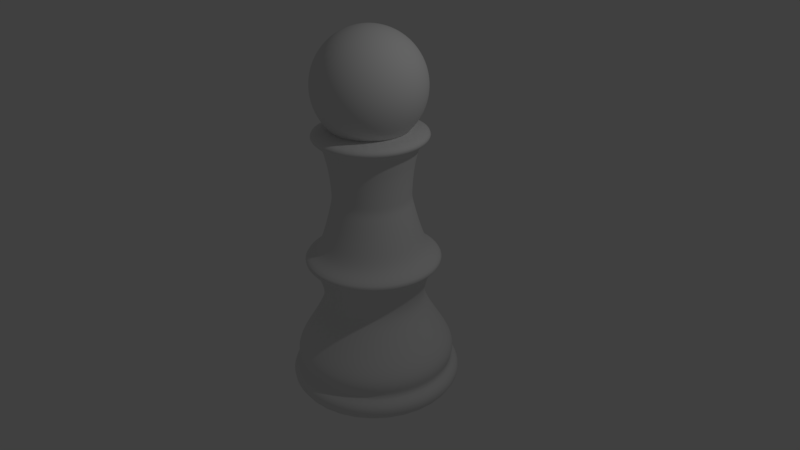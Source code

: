 # Source: pawn.blend  (saved by Blender 2.77.0; exported with 4.5.12 LTS)
import bpy
from mathutils import Matrix  # noqa: F401  (used for matrix-valued properties, if any)

bpy.ops.wm.read_factory_settings(use_empty=True)
scene = bpy.context.scene
scene.name = 'Scene'

# ---- collections
col_collection_1 = bpy.data.collections.new('Collection 1'); scene.collection.children.link(col_collection_1)

# ---- world
world_world = bpy.data.worlds.new('World'); scene.world = world_world
world_world.color = (0.05088, 0.05088, 0.05088)
world_world.use_sun_shadow = False
world_world.sun_shadow_jitter_overblur = 0.0
world_world.cycles.sampling_method = 'MANUAL'

# ---- cameras
cam_camera = bpy.data.cameras.new('Camera')
cam_camera.clip_end = 100.0
cam_camera.lens = 35.0
cam_camera.sensor_width = 32.0
cam_camera.sensor_height = 18.0
cam_camera.ortho_scale = 7.314
cam_camera.dof.focus_distance = 0.0
cam_camera.dof.aperture_fstop = 128.0

# ---- lights
light_lamp = bpy.data.lights.new('Lamp', 'POINT')
light_lamp.transmission_factor = 0.0
light_lamp.cutoff_distance = 30.0
light_lamp.energy = 100.0
light_lamp.shadow_buffer_clip_start = 1.001
light_lamp.shadow_soft_size = 0.1
light_lamp.shadow_maximum_resolution = 0.006
light_lamp.use_absolute_resolution = True

# ---- meshes
me_sphere_001 = bpy.data.meshes.new('Sphere.001')
me_sphere_001.from_pydata([(-0.1951, 0.0, 0.9808), (-0.3827, 0.0, 0.9239), (-0.5556, 0.0, 0.8315), (-0.7071, 0.0, 0.7071), (-0.8315, 0.0, 0.5556), (-0.9239, 0.0, 0.3827), (-0.9808, 0.0, 0.1951), (-1.0, 0.0, 7.55e-08), (-0.9808, 0.0, -0.1951), (-0.9239, 0.0, -0.3827), (-0.8315, 0.0, -0.5556), (-0.7071, 0.0, -0.7071), (-0.5556, 0.0, -0.8315), (-0.3827, 0.0, -0.9239), (-0.1951, 0.0, -0.9808), (3.258e-07, 0.0, -1.0), (-0.1913, 0.03806, 0.9808), (-0.3753, 0.07466, 0.9239), (-0.5449, 0.1084, 0.8315), (-0.6935, 0.1379, 0.7071), (-0.8155, 0.1622, 0.5556), (-0.9061, 0.1802, 0.3827), (-0.9619, 0.1913, 0.1951), (-0.9808, 0.1951, 7.55e-08), (-0.9619, 0.1913, -0.1951), (-0.9061, 0.1802, -0.3827), (-0.8155, 0.1622, -0.5556), (-0.6935, 0.1379, -0.7071), (-0.5449, 0.1084, -0.8315), (-0.3753, 0.07466, -0.9239), (-0.1913, 0.03806, -0.9808), (-0.1802, 0.07466, 0.9808), (-0.3536, 0.1464, 0.9239), (-0.5133, 0.2126, 0.8315), (-0.6533, 0.2706, 0.7071), (-0.7682, 0.3182, 0.5556), (-0.8536, 0.3536, 0.3827), (-0.9061, 0.3753, 0.1951), (-0.9239, 0.3827, 7.55e-08), (-0.9061, 0.3753, -0.1951), (-0.8536, 0.3536, -0.3827), (-0.7682, 0.3182, -0.5556), (-0.6533, 0.2706, -0.7071), (-0.5133, 0.2126, -0.8315), (-0.3536, 0.1464, -0.9239), (-0.1802, 0.07466, -0.9808), (-0.1622, 0.1084, 0.9808), (-0.3182, 0.2126, 0.9239), (-0.4619, 0.3087, 0.8315), (-0.5879, 0.3928, 0.7071), (-0.6913, 0.4619, 0.5556), (-0.7682, 0.5133, 0.3827), (-0.8155, 0.5449, 0.1951), (-0.8315, 0.5556, 7.55e-08), (-0.8155, 0.5449, -0.1951), (-0.7682, 0.5133, -0.3827), (-0.6913, 0.4619, -0.5556), (-0.5879, 0.3928, -0.7071), (-0.4619, 0.3087, -0.8315), (-0.3182, 0.2126, -0.9239), (-0.1622, 0.1084, -0.9808), (-0.1379, 0.1379, 0.9808), (-0.2706, 0.2706, 0.9239), (-0.3928, 0.3928, 0.8315), (-0.5, 0.5, 0.7071), (-0.5879, 0.5879, 0.5556), (-0.6533, 0.6533, 0.3827), (-0.6935, 0.6935, 0.1951), (-0.7071, 0.7071, 7.55e-08), (-0.6935, 0.6935, -0.1951), (-0.6533, 0.6533, -0.3827), (-0.5879, 0.5879, -0.5556), (-0.5, 0.5, -0.7071), (-0.3928, 0.3928, -0.8315), (-0.2706, 0.2706, -0.9239), (-0.1379, 0.1379, -0.9808), (-0.1084, 0.1622, 0.9808), (-0.2126, 0.3182, 0.9239), (-0.3087, 0.4619, 0.8315), (-0.3928, 0.5879, 0.7071), (-0.4619, 0.6913, 0.5556), (-0.5133, 0.7682, 0.3827), (-0.5449, 0.8155, 0.1951), (-0.5556, 0.8315, 7.55e-08), (-0.5449, 0.8155, -0.1951), (-0.5133, 0.7682, -0.3827), (-0.4619, 0.6913, -0.5556), (-0.3928, 0.5879, -0.7071), (-0.3087, 0.4619, -0.8315), (-0.2126, 0.3182, -0.9239), (-0.1084, 0.1622, -0.9808), (-0.07466, 0.1802, 0.9808), (-0.1464, 0.3536, 0.9239), (-0.2126, 0.5133, 0.8315), (-0.2706, 0.6533, 0.7071), (-0.3182, 0.7682, 0.5556), (-0.3536, 0.8536, 0.3827), (-0.3753, 0.9061, 0.1951), (-0.3827, 0.9239, 7.55e-08), (-0.3753, 0.9061, -0.1951), (-0.3536, 0.8536, -0.3827), (-0.3182, 0.7682, -0.5556), (-0.2706, 0.6533, -0.7071), (-0.2126, 0.5133, -0.8315), (-0.1464, 0.3536, -0.9239), (-0.07466, 0.1802, -0.9808), (-0.03806, 0.1913, 0.9808), (-0.07466, 0.3753, 0.9239), (-0.1084, 0.5449, 0.8315), (-0.1379, 0.6935, 0.7071), (-0.1622, 0.8155, 0.5556), (-0.1802, 0.9061, 0.3827), (-0.1913, 0.9619, 0.1951), (-0.1951, 0.9808, 7.55e-08), (-0.1913, 0.9619, -0.1951), (-0.1802, 0.9061, -0.3827), (-0.1622, 0.8155, -0.5556), (-0.1379, 0.6935, -0.7071), (-0.1084, 0.5449, -0.8315), (-0.07466, 0.3753, -0.9239), (-0.03806, 0.1913, -0.9808), (3.266e-07, 0.1951, 0.9808), (3.192e-07, 0.3827, 0.9239), (3.117e-07, 0.5556, 0.8315), (3.192e-07, 0.7071, 0.7071), (3.341e-07, 0.8315, 0.5556), (2.745e-07, 0.9239, 0.3827), (3.937e-07, 0.9808, 0.1951), (3.788e-07, 1.0, 7.55e-08), (3.937e-07, 0.9808, -0.1951), (2.298e-07, 0.9239, -0.3827), (3.341e-07, 0.8315, -0.5556), (3.192e-07, 0.7071, -0.7071), (3.415e-07, 0.5556, -0.8315), (3.043e-07, 0.3827, -0.9239), (3.08e-07, 0.1951, -0.9808), (0.03806, 0.1913, 0.9808), (0.07466, 0.3753, 0.9239), (0.1084, 0.5449, 0.8315), (0.138, 0.6935, 0.7071), (0.1622, 0.8155, 0.5556), (0.1802, 0.9061, 0.3827), (0.1913, 0.9619, 0.1951), (0.1951, 0.9808, 7.55e-08), (0.1913, 0.9619, -0.1951), (0.1802, 0.9061, -0.3827), (0.1622, 0.8155, -0.5556), (0.138, 0.6935, -0.7071), (0.1084, 0.5449, -0.8315), (0.07466, 0.3753, -0.9239), (0.03806, 0.1913, -0.9808), (0.07466, 0.1802, 0.9808), (0.1464, 0.3536, 0.9239), (0.2126, 0.5133, 0.8315), (0.2706, 0.6533, 0.7071), (0.3182, 0.7682, 0.5556), (0.3536, 0.8536, 0.3827), (0.3753, 0.9061, 0.1951), (0.3827, 0.9239, 7.55e-08), (0.3753, 0.9061, -0.1951), (0.3536, 0.8536, -0.3827), (0.3182, 0.7682, -0.5556), (0.2706, 0.6533, -0.7071), (0.2126, 0.5133, -0.8315), (0.1464, 0.3536, -0.9239), (0.07466, 0.1802, -0.9808), (0.1084, 0.1622, 0.9808), (0.2126, 0.3182, 0.9239), (0.3087, 0.4619, 0.8315), (0.3928, 0.5879, 0.7071), (0.4619, 0.6913, 0.5556), (0.5133, 0.7682, 0.3827), (0.5449, 0.8155, 0.1951), (0.5556, 0.8315, 7.55e-08), (0.5449, 0.8155, -0.1951), (0.5133, 0.7682, -0.3827), (0.4619, 0.6913, -0.5556), (0.3928, 0.5879, -0.7071), (0.3087, 0.4619, -0.8315), (0.2126, 0.3182, -0.9239), (0.1084, 0.1622, -0.9808), (0.138, 0.1379, 0.9808), (0.2706, 0.2706, 0.9239), (0.3928, 0.3928, 0.8315), (0.5, 0.5, 0.7071), (0.5879, 0.5879, 0.5556), (0.6533, 0.6533, 0.3827), (0.6935, 0.6935, 0.1951), (0.7071, 0.7071, 7.55e-08), (0.6935, 0.6935, -0.1951), (0.6533, 0.6533, -0.3827), (0.5879, 0.5879, -0.5556), (0.5, 0.5, -0.7071), (0.3928, 0.3928, -0.8315), (0.2706, 0.2706, -0.9239), (0.138, 0.1379, -0.9808), (0.1622, 0.1084, 0.9808), (0.3182, 0.2126, 0.9239), (0.4619, 0.3087, 0.8315), (0.5879, 0.3928, 0.7071), (0.6913, 0.4619, 0.5556), (0.7682, 0.5133, 0.3827), (0.8155, 0.5449, 0.1951), (0.8315, 0.5556, 7.55e-08), (0.8155, 0.5449, -0.1951), (0.7682, 0.5133, -0.3827), (0.6913, 0.4619, -0.5556), (0.5879, 0.3928, -0.7071), (0.4619, 0.3087, -0.8315), (0.3182, 0.2126, -0.9239), (0.1622, 0.1084, -0.9808), (0.1802, 0.07466, 0.9808), (0.3536, 0.1464, 0.9239), (0.5133, 0.2126, 0.8315), (0.6533, 0.2706, 0.7071), (0.7682, 0.3182, 0.5556), (0.8536, 0.3536, 0.3827), (0.9061, 0.3753, 0.1951), (0.9239, 0.3827, 7.55e-08), (0.9061, 0.3753, -0.1951), (0.8536, 0.3536, -0.3827), (0.7682, 0.3182, -0.5556), (0.6533, 0.2706, -0.7071), (0.5133, 0.2126, -0.8315), (0.3536, 0.1464, -0.9239), (0.1802, 0.07466, -0.9808), (0.1913, 0.03806, 0.9808), (0.3753, 0.07466, 0.9239), (0.5449, 0.1084, 0.8315), (0.6935, 0.1379, 0.7071), (0.8155, 0.1622, 0.5556), (0.9061, 0.1802, 0.3827), (0.9619, 0.1913, 0.1951), (0.9808, 0.1951, 7.55e-08), (0.9619, 0.1913, -0.1951), (0.9061, 0.1802, -0.3827), (0.8155, 0.1622, -0.5556), (0.6935, 0.1379, -0.7071), (0.5449, 0.1084, -0.8315), (0.3753, 0.07466, -0.9239), (0.1913, 0.03806, -0.9808), (0.1951, -7.212e-09, 0.9808), (0.3827, 4.122e-08, 0.9239), (0.5556, 2.632e-08, 0.8315), (0.7071, -2.584e-08, 0.7071), (0.8315, -8.544e-08, 0.5556), (0.9239, 6.357e-08, 0.3827), (0.9808, -8.544e-08, 0.1951), (1.0, -1.003e-07, 7.55e-08), (0.9808, -8.544e-08, -0.1951), (0.9239, 6.357e-08, -0.3827), (0.8315, -8.544e-08, -0.5556), (0.7071, -2.584e-08, -0.7071), (0.5556, -1.094e-08, -0.8315), (0.3827, 3.964e-09, -0.9239), (0.1951, 3.964e-09, -0.9808), (0.1913, -0.03806, 0.9808), (0.3753, -0.07466, 0.9239), (0.5449, -0.1084, 0.8315), (0.6935, -0.1379, 0.7071), (0.8155, -0.1622, 0.5556), (0.9061, -0.1802, 0.3827), (0.9619, -0.1913, 0.1951), (0.9808, -0.1951, 7.55e-08), (0.9619, -0.1913, -0.1951), (0.9061, -0.1802, -0.3827), (0.8155, -0.1622, -0.5556), (0.6935, -0.1379, -0.7071), (0.5449, -0.1084, -0.8315), (0.3753, -0.07466, -0.9239), (0.1913, -0.03806, -0.9808), (0.1802, -0.07466, 0.9808), (0.3536, -0.1464, 0.9239), (0.5133, -0.2126, 0.8315), (0.6533, -0.2706, 0.7071), (0.7682, -0.3182, 0.5556), (0.8536, -0.3536, 0.3827), (0.9061, -0.3753, 0.1951), (0.9239, -0.3827, 7.55e-08), (0.9061, -0.3753, -0.1951), (0.8536, -0.3536, -0.3827), (0.7682, -0.3182, -0.5556), (0.6533, -0.2706, -0.7071), (0.5133, -0.2126, -0.8315), (0.3536, -0.1464, -0.9239), (0.1802, -0.07466, -0.9808), (0.1622, -0.1084, 0.9808), (0.3182, -0.2126, 0.9239), (0.4619, -0.3087, 0.8315), (0.5879, -0.3928, 0.7071), (0.6913, -0.4619, 0.5556), (0.7682, -0.5133, 0.3827), (0.8155, -0.5449, 0.1951), (0.8315, -0.5556, 7.55e-08), (0.8155, -0.5449, -0.1951), (0.7682, -0.5133, -0.3827), (0.6913, -0.4619, -0.5556), (0.5879, -0.3928, -0.7071), (0.4619, -0.3087, -0.8315), (0.3182, -0.2126, -0.9239), (0.1622, -0.1084, -0.9808), (0.138, -0.1379, 0.9808), (0.2706, -0.2706, 0.9239), (0.3928, -0.3928, 0.8315), (0.5, -0.5, 0.7071), (0.5879, -0.5879, 0.5556), (0.6533, -0.6533, 0.3827), (0.6935, -0.6935, 0.1951), (0.7071, -0.7071, 7.55e-08), (0.6935, -0.6935, -0.1951), (0.6533, -0.6533, -0.3827), (0.5879, -0.5879, -0.5556), (0.5, -0.5, -0.7071), (0.3928, -0.3928, -0.8315), (0.2706, -0.2706, -0.9239), (0.1379, -0.1379, -0.9808), (0.1084, -0.1622, 0.9808), (0.2126, -0.3182, 0.9239), (0.3087, -0.4619, 0.8315), (0.3928, -0.5879, 0.7071), (0.4619, -0.6913, 0.5556), (0.5133, -0.7682, 0.3827), (0.5449, -0.8155, 0.1951), (0.5556, -0.8315, 7.55e-08), (0.5449, -0.8155, -0.1951), (0.5133, -0.7682, -0.3827), (0.4619, -0.6913, -0.5556), (0.3928, -0.5879, -0.7071), (0.3087, -0.4619, -0.8315), (0.2126, -0.3182, -0.9239), (0.1084, -0.1622, -0.9808), (0.07466, -0.1802, 0.9808), (0.1464, -0.3536, 0.9239), (0.2126, -0.5133, 0.8315), (0.2706, -0.6533, 0.7071), (0.3182, -0.7682, 0.5556), (0.3536, -0.8536, 0.3827), (0.3753, -0.9061, 0.1951), (0.3827, -0.9239, 7.55e-08), (0.3753, -0.9061, -0.1951), (0.3536, -0.8536, -0.3827), (0.3182, -0.7682, -0.5556), (0.2706, -0.6533, -0.7071), (0.2126, -0.5133, -0.8315), (0.1464, -0.3536, -0.9239), (0.07466, -0.1802, -0.9808), (0.03806, -0.1913, 0.9808), (0.07466, -0.3753, 0.9239), (0.1084, -0.5449, 0.8315), (0.1379, -0.6935, 0.7071), (0.1622, -0.8155, 0.5556), (0.1802, -0.9061, 0.3827), (0.1913, -0.9619, 0.1951), (0.1951, -0.9808, 7.55e-08), (0.1913, -0.9619, -0.1951), (0.1802, -0.9061, -0.3827), (0.1622, -0.8155, -0.5556), (0.1379, -0.6935, -0.7071), (0.1084, -0.5449, -0.8315), (0.07466, -0.3753, -0.9239), (0.03806, -0.1913, -0.9808), (3.117e-07, -0.1951, 0.9808), (2.819e-07, -0.3827, 0.9239), (2.819e-07, -0.5556, 0.8315), (1.851e-07, -0.7071, 0.7071), (1.404e-07, -0.8315, 0.5556), (3.192e-07, -0.9239, 0.3827), (9.567e-08, -0.9808, 0.1951), (1.404e-07, -1.0, 7.55e-08), (9.567e-08, -0.9808, -0.1951), (3.192e-07, -0.9239, -0.3827), (1.404e-07, -0.8315, -0.5556), (1.851e-07, -0.7071, -0.7071), (2.596e-07, -0.5556, -0.8315), (2.521e-07, -0.3827, -0.9239), (3.155e-07, -0.1951, -0.9808), (-0.03806, -0.1913, 0.9808), (-0.07466, -0.3753, 0.9239), (-0.1084, -0.5449, 0.8315), (-0.1379, -0.6935, 0.7071), (-0.1622, -0.8155, 0.5556), (-0.1802, -0.9061, 0.3827), (-0.1913, -0.9619, 0.1951), (-0.1951, -0.9808, 7.55e-08), (-0.1913, -0.9619, -0.1951), (-0.1802, -0.9061, -0.3827), (-0.1622, -0.8155, -0.5556), (-0.1379, -0.6935, -0.7071), (-0.1084, -0.5449, -0.8315), (-0.07466, -0.3753, -0.9239), (-0.03806, -0.1913, -0.9808), (2.011e-07, -3.01e-07, 1.0), (-0.07466, -0.1802, 0.9808), (-0.1464, -0.3536, 0.9239), (-0.2126, -0.5133, 0.8315), (-0.2706, -0.6533, 0.7071), (-0.3182, -0.7682, 0.5556), (-0.3536, -0.8536, 0.3827), (-0.3753, -0.9061, 0.1951), (-0.3827, -0.9239, 7.55e-08), (-0.3753, -0.9061, -0.1951), (-0.3536, -0.8536, -0.3827), (-0.3182, -0.7682, -0.5556), (-0.2706, -0.6533, -0.7071), (-0.2126, -0.5133, -0.8315), (-0.1464, -0.3536, -0.9239), (-0.07466, -0.1802, -0.9808), (-0.1084, -0.1622, 0.9808), (-0.2126, -0.3182, 0.9239), (-0.3087, -0.4619, 0.8315), (-0.3928, -0.5879, 0.7071), (-0.4619, -0.6913, 0.5556), (-0.5133, -0.7682, 0.3827), (-0.5449, -0.8155, 0.1951), (-0.5556, -0.8315, 7.55e-08), (-0.5449, -0.8155, -0.1951), (-0.5133, -0.7682, -0.3827), (-0.4619, -0.6913, -0.5556), (-0.3928, -0.5879, -0.7071), (-0.3087, -0.4619, -0.8315), (-0.2126, -0.3182, -0.9239), (-0.1084, -0.1622, -0.9808), (-0.1379, -0.1379, 0.9808), (-0.2706, -0.2706, 0.9239), (-0.3928, -0.3928, 0.8315), (-0.5, -0.5, 0.7071), (-0.5879, -0.5879, 0.5556), (-0.6533, -0.6533, 0.3827), (-0.6935, -0.6935, 0.1951), (-0.7071, -0.7071, 7.55e-08), (-0.6935, -0.6935, -0.1951), (-0.6533, -0.6533, -0.3827), (-0.5879, -0.5879, -0.5556), (-0.5, -0.5, -0.7071), (-0.3928, -0.3928, -0.8315), (-0.2706, -0.2706, -0.9239), (-0.1379, -0.1379, -0.9808), (-0.1622, -0.1084, 0.9808), (-0.3182, -0.2126, 0.9239), (-0.4619, -0.3087, 0.8315), (-0.5879, -0.3928, 0.7071), (-0.6913, -0.4619, 0.5556), (-0.7682, -0.5133, 0.3827), (-0.8155, -0.5449, 0.1951), (-0.8315, -0.5556, 7.55e-08), (-0.8155, -0.5449, -0.1951), (-0.7682, -0.5133, -0.3827), (-0.6913, -0.4619, -0.5556), (-0.5879, -0.3928, -0.7071), (-0.4619, -0.3087, -0.8315), (-0.3182, -0.2126, -0.9239), (-0.1622, -0.1084, -0.9808), (-0.1802, -0.07466, 0.9808), (-0.3536, -0.1464, 0.9239), (-0.5133, -0.2126, 0.8315), (-0.6533, -0.2706, 0.7071), (-0.7682, -0.3182, 0.5556), (-0.8536, -0.3536, 0.3827), (-0.9061, -0.3753, 0.1951), (-0.9239, -0.3827, 7.55e-08), (-0.9061, -0.3753, -0.1951), (-0.8536, -0.3536, -0.3827), (-0.7682, -0.3182, -0.5556), (-0.6533, -0.2706, -0.7071), (-0.5133, -0.2126, -0.8315), (-0.3536, -0.1464, -0.9239), (-0.1802, -0.07466, -0.9808), (-0.1913, -0.03806, 0.9808), (-0.3753, -0.07466, 0.9239), (-0.5449, -0.1084, 0.8315), (-0.6935, -0.1379, 0.7071), (-0.8155, -0.1622, 0.5556), (-0.9061, -0.1802, 0.3827), (-0.9619, -0.1913, 0.1951), (-0.9808, -0.1951, 7.55e-08), (-0.9619, -0.1913, -0.1951), (-0.9061, -0.1802, -0.3827), (-0.8155, -0.1622, -0.5556), (-0.6935, -0.1379, -0.7071), (-0.5449, -0.1084, -0.8315), (-0.3753, -0.07466, -0.9239), (-0.1913, -0.03806, -0.9808)], [], [(14, 13, 29, 30), (7, 6, 22, 23), (0, 391, 16), (15, 14, 30), (8, 7, 23, 24), (1, 0, 16, 17), (9, 8, 24, 25), (2, 1, 17, 18), (10, 9, 25, 26), (3, 2, 18, 19), (11, 10, 26, 27), (4, 3, 19, 20), (12, 11, 27, 28), (5, 4, 20, 21), (13, 12, 28, 29), (6, 5, 21, 22), (29, 28, 43, 44), (22, 21, 36, 37), (30, 29, 44, 45), (23, 22, 37, 38), (16, 391, 31), (15, 30, 45), (24, 23, 38, 39), (17, 16, 31, 32), (25, 24, 39, 40), (18, 17, 32, 33), (26, 25, 40, 41), (19, 18, 33, 34), (27, 26, 41, 42), (20, 19, 34, 35), (28, 27, 42, 43), (21, 20, 35, 36), (33, 32, 47, 48), (41, 40, 55, 56), (34, 33, 48, 49), (42, 41, 56, 57), (35, 34, 49, 50), (43, 42, 57, 58), (36, 35, 50, 51), (44, 43, 58, 59), (37, 36, 51, 52), (45, 44, 59, 60), (38, 37, 52, 53), (31, 391, 46), (15, 45, 60), (39, 38, 53, 54), (32, 31, 46, 47), (40, 39, 54, 55), (52, 51, 66, 67), (60, 59, 74, 75), (53, 52, 67, 68), (46, 391, 61), (15, 60, 75), (54, 53, 68, 69), (47, 46, 61, 62), (55, 54, 69, 70), (48, 47, 62, 63), (56, 55, 70, 71), (49, 48, 63, 64), (57, 56, 71, 72), (50, 49, 64, 65), (58, 57, 72, 73), (51, 50, 65, 66), (59, 58, 73, 74), (71, 70, 85, 86), (64, 63, 78, 79), (72, 71, 86, 87), (65, 64, 79, 80), (73, 72, 87, 88), (66, 65, 80, 81), (74, 73, 88, 89), (67, 66, 81, 82), (75, 74, 89, 90), (68, 67, 82, 83), (61, 391, 76), (15, 75, 90), (69, 68, 83, 84), (62, 61, 76, 77), (70, 69, 84, 85), (63, 62, 77, 78), (90, 89, 104, 105), (83, 82, 97, 98), (76, 391, 91), (15, 90, 105), (84, 83, 98, 99), (77, 76, 91, 92), (85, 84, 99, 100), (78, 77, 92, 93), (86, 85, 100, 101), (79, 78, 93, 94), (87, 86, 101, 102), (80, 79, 94, 95), (88, 87, 102, 103), (81, 80, 95, 96), (89, 88, 103, 104), (82, 81, 96, 97), (94, 93, 108, 109), (102, 101, 116, 117), (95, 94, 109, 110), (103, 102, 117, 118), (96, 95, 110, 111), (104, 103, 118, 119), (97, 96, 111, 112), (105, 104, 119, 120), (98, 97, 112, 113), (91, 391, 106), (15, 105, 120), (99, 98, 113, 114), (92, 91, 106, 107), (100, 99, 114, 115), (93, 92, 107, 108), (101, 100, 115, 116), (113, 112, 127, 128), (106, 391, 121), (15, 120, 135), (114, 113, 128, 129), (107, 106, 121, 122), (115, 114, 129, 130), (108, 107, 122, 123), (116, 115, 130, 131), (109, 108, 123, 124), (117, 116, 131, 132), (110, 109, 124, 125), (118, 117, 132, 133), (111, 110, 125, 126), (119, 118, 133, 134), (112, 111, 126, 127), (120, 119, 134, 135), (132, 131, 146, 147), (125, 124, 139, 140), (133, 132, 147, 148), (126, 125, 140, 141), (134, 133, 148, 149), (127, 126, 141, 142), (135, 134, 149, 150), (128, 127, 142, 143), (121, 391, 136), (15, 135, 150), (129, 128, 143, 144), (122, 121, 136, 137), (130, 129, 144, 145), (123, 122, 137, 138), (131, 130, 145, 146), (124, 123, 138, 139), (15, 150, 165), (144, 143, 158, 159), (137, 136, 151, 152), (145, 144, 159, 160), (138, 137, 152, 153), (146, 145, 160, 161), (139, 138, 153, 154), (147, 146, 161, 162), (140, 139, 154, 155), (148, 147, 162, 163), (141, 140, 155, 156), (149, 148, 163, 164), (142, 141, 156, 157), (150, 149, 164, 165), (143, 142, 157, 158), (136, 391, 151), (163, 162, 177, 178), (156, 155, 170, 171), (164, 163, 178, 179), (157, 156, 171, 172), (165, 164, 179, 180), (158, 157, 172, 173), (151, 391, 166), (15, 165, 180), (159, 158, 173, 174), (152, 151, 166, 167), (160, 159, 174, 175), (153, 152, 167, 168), (161, 160, 175, 176), (154, 153, 168, 169), (162, 161, 176, 177), (155, 154, 169, 170), (167, 166, 181, 182), (175, 174, 189, 190), (168, 167, 182, 183), (176, 175, 190, 191), (169, 168, 183, 184), (177, 176, 191, 192), (170, 169, 184, 185), (178, 177, 192, 193), (171, 170, 185, 186), (179, 178, 193, 194), (172, 171, 186, 187), (180, 179, 194, 195), (173, 172, 187, 188), (166, 391, 181), (15, 180, 195), (174, 173, 188, 189), (186, 185, 200, 201), (194, 193, 208, 209), (187, 186, 201, 202), (195, 194, 209, 210), (188, 187, 202, 203), (181, 391, 196), (15, 195, 210), (189, 188, 203, 204), (182, 181, 196, 197), (190, 189, 204, 205), (183, 182, 197, 198), (191, 190, 205, 206), (184, 183, 198, 199), (192, 191, 206, 207), (185, 184, 199, 200), (193, 192, 207, 208), (205, 204, 219, 220), (198, 197, 212, 213), (206, 205, 220, 221), (199, 198, 213, 214), (207, 206, 221, 222), (200, 199, 214, 215), (208, 207, 222, 223), (201, 200, 215, 216), (209, 208, 223, 224), (202, 201, 216, 217), (210, 209, 224, 225), (203, 202, 217, 218), (196, 391, 211), (15, 210, 225), (204, 203, 218, 219), (197, 196, 211, 212), (224, 223, 238, 239), (217, 216, 231, 232), (225, 224, 239, 240), (218, 217, 232, 233), (211, 391, 226), (15, 225, 240), (219, 218, 233, 234), (212, 211, 226, 227), (220, 219, 234, 235), (213, 212, 227, 228), (221, 220, 235, 236), (214, 213, 228, 229), (222, 221, 236, 237), (215, 214, 229, 230), (223, 222, 237, 238), (216, 215, 230, 231), (228, 227, 242, 243), (236, 235, 250, 251), (229, 228, 243, 244), (237, 236, 251, 252), (230, 229, 244, 245), (238, 237, 252, 253), (231, 230, 245, 246), (239, 238, 253, 254), (232, 231, 246, 247), (240, 239, 254, 255), (233, 232, 247, 248), (226, 391, 241), (15, 240, 255), (234, 233, 248, 249), (227, 226, 241, 242), (235, 234, 249, 250), (247, 246, 261, 262), (255, 254, 269, 270), (248, 247, 262, 263), (241, 391, 256), (15, 255, 270), (249, 248, 263, 264), (242, 241, 256, 257), (250, 249, 264, 265), (243, 242, 257, 258), (251, 250, 265, 266), (244, 243, 258, 259), (252, 251, 266, 267), (245, 244, 259, 260), (253, 252, 267, 268), (246, 245, 260, 261), (254, 253, 268, 269), (266, 265, 280, 281), (259, 258, 273, 274), (267, 266, 281, 282), (260, 259, 274, 275), (268, 267, 282, 283), (261, 260, 275, 276), (269, 268, 283, 284), (262, 261, 276, 277), (270, 269, 284, 285), (263, 262, 277, 278), (256, 391, 271), (15, 270, 285), (264, 263, 278, 279), (257, 256, 271, 272), (265, 264, 279, 280), (258, 257, 272, 273), (285, 284, 299, 300), (278, 277, 292, 293), (271, 391, 286), (15, 285, 300), (279, 278, 293, 294), (272, 271, 286, 287), (280, 279, 294, 295), (273, 272, 287, 288), (281, 280, 295, 296), (274, 273, 288, 289), (282, 281, 296, 297), (275, 274, 289, 290), (283, 282, 297, 298), (276, 275, 290, 291), (284, 283, 298, 299), (277, 276, 291, 292), (297, 296, 311, 312), (290, 289, 304, 305), (298, 297, 312, 313), (291, 290, 305, 306), (299, 298, 313, 314), (292, 291, 306, 307), (300, 299, 314, 315), (293, 292, 307, 308), (286, 391, 301), (15, 300, 315), (294, 293, 308, 309), (287, 286, 301, 302), (295, 294, 309, 310), (288, 287, 302, 303), (296, 295, 310, 311), (289, 288, 303, 304), (301, 391, 316), (15, 315, 330), (309, 308, 323, 324), (302, 301, 316, 317), (310, 309, 324, 325), (303, 302, 317, 318), (311, 310, 325, 326), (304, 303, 318, 319), (312, 311, 326, 327), (305, 304, 319, 320), (313, 312, 327, 328), (306, 305, 320, 321), (314, 313, 328, 329), (307, 306, 321, 322), (315, 314, 329, 330), (308, 307, 322, 323), (320, 319, 334, 335), (328, 327, 342, 343), (321, 320, 335, 336), (329, 328, 343, 344), (322, 321, 336, 337), (330, 329, 344, 345), (323, 322, 337, 338), (316, 391, 331), (15, 330, 345), (324, 323, 338, 339), (317, 316, 331, 332), (325, 324, 339, 340), (318, 317, 332, 333), (326, 325, 340, 341), (319, 318, 333, 334), (327, 326, 341, 342), (339, 338, 353, 354), (332, 331, 346, 347), (340, 339, 354, 355), (333, 332, 347, 348), (341, 340, 355, 356), (334, 333, 348, 349), (342, 341, 356, 357), (335, 334, 349, 350), (343, 342, 357, 358), (336, 335, 350, 351), (344, 343, 358, 359), (337, 336, 351, 352), (345, 344, 359, 360), (338, 337, 352, 353), (331, 391, 346), (15, 345, 360), (358, 357, 372, 373), (351, 350, 365, 366), (359, 358, 373, 374), (352, 351, 366, 367), (360, 359, 374, 375), (353, 352, 367, 368), (346, 391, 361), (15, 360, 375), (354, 353, 368, 369), (347, 346, 361, 362), (355, 354, 369, 370), (348, 347, 362, 363), (356, 355, 370, 371), (349, 348, 363, 364), (357, 356, 371, 372), (350, 349, 364, 365), (362, 361, 376, 377), (370, 369, 384, 385), (363, 362, 377, 378), (371, 370, 385, 386), (364, 363, 378, 379), (372, 371, 386, 387), (365, 364, 379, 380), (373, 372, 387, 388), (366, 365, 380, 381), (374, 373, 388, 389), (367, 366, 381, 382), (375, 374, 389, 390), (368, 367, 382, 383), (361, 391, 376), (15, 375, 390), (369, 368, 383, 384), (381, 380, 396, 397), (389, 388, 404, 405), (382, 381, 397, 398), (390, 389, 405, 406), (383, 382, 398, 399), (376, 391, 392), (15, 390, 406), (384, 383, 399, 400), (377, 376, 392, 393), (385, 384, 400, 401), (378, 377, 393, 394), (386, 385, 401, 402), (379, 378, 394, 395), (387, 386, 402, 403), (380, 379, 395, 396), (388, 387, 403, 404), (401, 400, 415, 416), (394, 393, 408, 409), (402, 401, 416, 417), (395, 394, 409, 410), (403, 402, 417, 418), (396, 395, 410, 411), (404, 403, 418, 419), (397, 396, 411, 412), (405, 404, 419, 420), (398, 397, 412, 413), (406, 405, 420, 421), (399, 398, 413, 414), (392, 391, 407), (15, 406, 421), (400, 399, 414, 415), (393, 392, 407, 408), (420, 419, 434, 435), (413, 412, 427, 428), (421, 420, 435, 436), (414, 413, 428, 429), (407, 391, 422), (15, 421, 436), (415, 414, 429, 430), (408, 407, 422, 423), (416, 415, 430, 431), (409, 408, 423, 424), (417, 416, 431, 432), (410, 409, 424, 425), (418, 417, 432, 433), (411, 410, 425, 426), (419, 418, 433, 434), (412, 411, 426, 427), (432, 431, 446, 447), (425, 424, 439, 440), (433, 432, 447, 448), (426, 425, 440, 441), (434, 433, 448, 449), (427, 426, 441, 442), (435, 434, 449, 450), (428, 427, 442, 443), (436, 435, 450, 451), (429, 428, 443, 444), (422, 391, 437), (15, 436, 451), (430, 429, 444, 445), (423, 422, 437, 438), (431, 430, 445, 446), (424, 423, 438, 439), (451, 450, 465, 466), (444, 443, 458, 459), (437, 391, 452), (15, 451, 466), (445, 444, 459, 460), (438, 437, 452, 453), (446, 445, 460, 461), (439, 438, 453, 454), (447, 446, 461, 462), (440, 439, 454, 455), (448, 447, 462, 463), (441, 440, 455, 456), (449, 448, 463, 464), (442, 441, 456, 457), (450, 449, 464, 465), (443, 442, 457, 458), (455, 454, 469, 470), (463, 462, 477, 478), (456, 455, 470, 471), (464, 463, 478, 479), (457, 456, 471, 472), (465, 464, 479, 480), (458, 457, 472, 473), (466, 465, 480, 481), (459, 458, 473, 474), (452, 391, 467), (15, 466, 481), (460, 459, 474, 475), (453, 452, 467, 468), (461, 460, 475, 476), (454, 453, 468, 469), (462, 461, 476, 477), (474, 473, 6, 7), (467, 391, 0), (15, 481, 14), (475, 474, 7, 8), (468, 467, 0, 1), (476, 475, 8, 9), (469, 468, 1, 2), (477, 476, 9, 10), (470, 469, 2, 3), (478, 477, 10, 11), (471, 470, 3, 4), (479, 478, 11, 12), (472, 471, 4, 5), (480, 479, 12, 13), (473, 472, 5, 6), (481, 480, 13, 14)])
me_sphere_001.polygons.foreach_set('use_smooth', [True] * 512)
me_sphere_001.use_remesh_preserve_volume = False
me_sphere_001.use_remesh_preserve_attributes = False
me_sphere_001.use_mirror_vertex_groups = False
me_sphere_001.update()
me_cylinder = bpy.data.meshes.new('Cylinder')
me_cylinder.from_pydata([(0.0, 1.0, -1.0), (6.379e-08, 0.6174, 0.8725), (0.1951, 0.9808, -1.0), (0.1204, 0.6055, 0.8725), (0.3827, 0.9239, -1.0), (0.2363, 0.5704, 0.8725), (0.5556, 0.8315, -1.0), (0.343, 0.5133, 0.8725), (0.7071, 0.7071, -1.0), (0.4365, 0.4365, 0.8725), (0.8315, 0.5556, -1.0), (0.5133, 0.343, 0.8725), (0.9239, 0.3827, -1.0), (0.5704, 0.2363, 0.8725), (0.9808, 0.1951, -1.0), (0.6055, 0.1204, 0.8725), (1.0, 7.55e-08, -1.0), (0.6174, 1.606e-07, 0.8725), (0.9808, -0.1951, -1.0), (0.6055, -0.1204, 0.8725), (0.9239, -0.3827, -1.0), (0.5704, -0.2363, 0.8725), (0.8315, -0.5556, -1.0), (0.5133, -0.343, 0.8725), (0.7071, -0.7071, -1.0), (0.4365, -0.4365, 0.8725), (0.5556, -0.8315, -1.0), (0.343, -0.5133, 0.8725), (0.3827, -0.9239, -1.0), (0.2363, -0.5704, 0.8725), (0.1951, -0.9808, -1.0), (0.1204, -0.6055, 0.8725), (-3.258e-07, -1.0, -1.0), (-1.374e-07, -0.6174, 0.8725), (-0.1951, -0.9808, -1.0), (-0.1204, -0.6055, 0.8725), (-0.3827, -0.9239, -1.0), (-0.2363, -0.5704, 0.8725), (-0.5556, -0.8315, -1.0), (-0.343, -0.5133, 0.8725), (-0.7071, -0.7071, -1.0), (-0.4365, -0.4365, 0.8725), (-0.8315, -0.5556, -1.0), (-0.5133, -0.343, 0.8725), (-0.9239, -0.3827, -1.0), (-0.5704, -0.2363, 0.8725), (-0.9808, -0.1951, -1.0), (-0.6055, -0.1204, 0.8725), (-1.0, 9.656e-07, -1.0), (-0.6174, 7.102e-07, 0.8725), (-0.9808, 0.1951, -1.0), (-0.6055, 0.1204, 0.8725), (-0.9239, 0.3827, -1.0), (-0.5704, 0.2363, 0.8725), (-0.8315, 0.5556, -1.0), (-0.5133, 0.343, 0.8725), (-0.7071, 0.7071, -1.0), (-0.4365, 0.4365, 0.8725), (-0.5556, 0.8315, -1.0), (-0.343, 0.5133, 0.8725), (-0.3827, 0.9239, -1.0), (-0.2363, 0.5704, 0.8725), (-0.1951, 0.9808, -1.0), (-0.1204, 0.6055, 0.8725), (-1.734e-08, 1.19, -0.8035), (8.075e-09, 0.9516, -0.7607), (-6.555e-09, 1.096, -0.6776), (2.038e-08, 0.8778, -0.5037), (3.371e-08, 0.7247, -0.3734), (4.11e-08, 0.6501, -0.2815), (4.276e-08, 0.6663, -0.1969), (4.063e-08, 0.7563, -0.06458), (2.513e-08, 0.9507, -0.003686), (4.859e-08, 0.7085, 0.05124), (6.232e-08, 0.6247, 0.1741), (6.934e-08, 0.5819, 0.2445), (7.467e-08, 0.5495, 0.3046), (7.897e-08, 0.5233, 0.3577), (8.253e-08, 0.5017, 0.4054), (8.203e-08, 0.505, 0.4508), (8.118e-08, 0.5104, 0.4965), (7.989e-08, 0.5185, 0.5431), (7.802e-08, 0.5301, 0.5916), (7.527e-08, 0.547, 0.6436), (7.045e-08, 0.5767, 0.7041), (6.596e-08, 0.6043, 0.7674), (5.181e-08, 0.7927, 0.8191), (0.1546, 0.7775, 0.8191), (0.1179, 0.5927, 0.7674), (0.1125, 0.5657, 0.7041), (0.1067, 0.5365, 0.6436), (0.1034, 0.5199, 0.5916), (0.1011, 0.5085, 0.5431), (0.09957, 0.5006, 0.4965), (0.09852, 0.4953, 0.4508), (0.09788, 0.4921, 0.4054), (0.1021, 0.5133, 0.3577), (0.1072, 0.539, 0.3046), (0.1135, 0.5708, 0.2445), (0.1219, 0.6127, 0.1741), (0.1382, 0.6949, 0.05124), (0.1855, 0.9324, -0.003686), (0.1475, 0.7417, -0.06458), (0.13, 0.6535, -0.1969), (0.1268, 0.6376, -0.2815), (0.1414, 0.7108, -0.3734), (0.1712, 0.8609, -0.5037), (0.2139, 1.075, -0.6776), (0.1856, 0.9333, -0.7607), (0.2322, 1.167, -0.8035), (0.3034, 0.7324, 0.8191), (0.2313, 0.5583, 0.7674), (0.2207, 0.5328, 0.7041), (0.2093, 0.5054, 0.6436), (0.2029, 0.4897, 0.5916), (0.1984, 0.479, 0.5431), (0.1953, 0.4715, 0.4965), (0.1932, 0.4665, 0.4508), (0.192, 0.4635, 0.4054), (0.2003, 0.4835, 0.3577), (0.2103, 0.5077, 0.3046), (0.2227, 0.5376, 0.2445), (0.2391, 0.5771, 0.1741), (0.2711, 0.6546, 0.05124), (0.3638, 0.8783, -0.003686), (0.2894, 0.6987, -0.06458), (0.255, 0.6156, -0.1969), (0.2488, 0.6007, -0.2815), (0.2773, 0.6696, -0.3734), (0.3359, 0.811, -0.5037), (0.4195, 1.013, -0.6776), (0.3641, 0.8791, -0.7607), (0.4554, 1.099, -0.8035), (0.4404, 0.6591, 0.8191), (0.3358, 0.5025, 0.7674), (0.3204, 0.4795, 0.7041), (0.3039, 0.4548, 0.6436), (0.2945, 0.4407, 0.5916), (0.288, 0.4311, 0.5431), (0.2836, 0.4244, 0.4965), (0.2805, 0.4199, 0.4508), (0.2787, 0.4171, 0.4054), (0.2907, 0.4351, 0.3577), (0.3053, 0.4569, 0.3046), (0.3233, 0.4839, 0.2445), (0.3471, 0.5194, 0.1741), (0.3936, 0.5891, 0.05124), (0.5282, 0.7905, -0.003686), (0.4202, 0.6288, -0.06458), (0.3702, 0.554, -0.1969), (0.3612, 0.5406, -0.2815), (0.4026, 0.6026, -0.3734), (0.4877, 0.7298, -0.5037), (0.6091, 0.9115, -0.6776), (0.5287, 0.7912, -0.7607), (0.6612, 0.9895, -0.8035), (0.5605, 0.5605, 0.8191), (0.4273, 0.4273, 0.7674), (0.4078, 0.4078, 0.7041), (0.3868, 0.3868, 0.6436), (0.3748, 0.3748, 0.5916), (0.3666, 0.3666, 0.5431), (0.3609, 0.3609, 0.4965), (0.3571, 0.3571, 0.4508), (0.3548, 0.3548, 0.4054), (0.3701, 0.3701, 0.3577), (0.3886, 0.3886, 0.3046), (0.4115, 0.4115, 0.2445), (0.4417, 0.4417, 0.1741), (0.501, 0.501, 0.05124), (0.6722, 0.6722, -0.003686), (0.5347, 0.5347, -0.06458), (0.4711, 0.4711, -0.1969), (0.4597, 0.4597, -0.2815), (0.5125, 0.5125, -0.3734), (0.6207, 0.6207, -0.5037), (0.7752, 0.7752, -0.6776), (0.6729, 0.6729, -0.7607), (0.8415, 0.8415, -0.8035), (0.6591, 0.4404, 0.8191), (0.5025, 0.3358, 0.7674), (0.4795, 0.3204, 0.7041), (0.4548, 0.3039, 0.6436), (0.4407, 0.2945, 0.5916), (0.4311, 0.288, 0.5431), (0.4244, 0.2836, 0.4965), (0.4199, 0.2805, 0.4508), (0.4171, 0.2787, 0.4054), (0.4351, 0.2907, 0.3577), (0.4569, 0.3053, 0.3046), (0.4839, 0.3233, 0.2445), (0.5194, 0.3471, 0.1741), (0.5891, 0.3936, 0.05124), (0.7905, 0.5282, -0.003686), (0.6288, 0.4202, -0.06458), (0.554, 0.3702, -0.1969), (0.5406, 0.3612, -0.2815), (0.6026, 0.4026, -0.3734), (0.7298, 0.4877, -0.5037), (0.9115, 0.6091, -0.6776), (0.7912, 0.5287, -0.7607), (0.9895, 0.6612, -0.8035), (0.7324, 0.3034, 0.8191), (0.5583, 0.2313, 0.7674), (0.5328, 0.2207, 0.7041), (0.5054, 0.2093, 0.6436), (0.4897, 0.2029, 0.5916), (0.479, 0.1984, 0.5431), (0.4715, 0.1953, 0.4965), (0.4665, 0.1932, 0.4508), (0.4635, 0.192, 0.4054), (0.4835, 0.2003, 0.3577), (0.5077, 0.2103, 0.3046), (0.5376, 0.2227, 0.2445), (0.5771, 0.2391, 0.1741), (0.6546, 0.2711, 0.05124), (0.8783, 0.3638, -0.003686), (0.6987, 0.2894, -0.06458), (0.6156, 0.255, -0.1969), (0.6007, 0.2488, -0.2815), (0.6696, 0.2773, -0.3734), (0.811, 0.3359, -0.5037), (1.013, 0.4195, -0.6776), (0.8791, 0.3641, -0.7607), (1.099, 0.4554, -0.8035), (0.7775, 0.1546, 0.8191), (0.5927, 0.1179, 0.7674), (0.5657, 0.1125, 0.7041), (0.5365, 0.1067, 0.6436), (0.5199, 0.1034, 0.5916), (0.5085, 0.1011, 0.5431), (0.5006, 0.09957, 0.4965), (0.4953, 0.09852, 0.4508), (0.4921, 0.09788, 0.4054), (0.5133, 0.1021, 0.3577), (0.539, 0.1072, 0.3046), (0.5708, 0.1135, 0.2445), (0.6127, 0.1219, 0.1741), (0.6949, 0.1382, 0.05124), (0.9324, 0.1855, -0.003686), (0.7417, 0.1475, -0.06458), (0.6535, 0.13, -0.1969), (0.6376, 0.1268, -0.2815), (0.7108, 0.1414, -0.3734), (0.8609, 0.1712, -0.5037), (1.075, 0.2139, -0.6776), (0.9333, 0.1856, -0.7607), (1.167, 0.2322, -0.8035), (0.7927, 1.149e-07, 0.8191), (0.6043, 1.635e-07, 0.7674), (0.5767, 1.7e-07, 0.7041), (0.547, 1.77e-07, 0.6436), (0.5301, 1.809e-07, 0.5916), (0.5185, 1.837e-07, 0.5431), (0.5104, 1.857e-07, 0.4965), (0.505, 1.87e-07, 0.4508), (0.5017, 1.879e-07, 0.4054), (0.5233, 1.829e-07, 0.3577), (0.5495, 1.769e-07, 0.3046), (0.5819, 1.695e-07, 0.2445), (0.6247, 1.597e-07, 0.1741), (0.7085, 1.404e-07, 0.05124), (0.9507, 7.586e-08, -0.003686), (0.7563, 1.297e-07, -0.06458), (0.6663, 1.539e-07, -0.1969), (0.6501, 1.589e-07, -0.2815), (0.7247, 1.407e-07, -0.3734), (0.8778, 1.027e-07, -0.5037), (1.096, 5.519e-08, -0.6776), (0.9516, 8.628e-08, -0.7607), (1.19, 3.358e-08, -0.8035), (0.7775, -0.1546, 0.8191), (0.5927, -0.1179, 0.7674), (0.5657, -0.1125, 0.7041), (0.5365, -0.1067, 0.6436), (0.5199, -0.1034, 0.5916), (0.5085, -0.1011, 0.5431), (0.5006, -0.09957, 0.4965), (0.4953, -0.09852, 0.4508), (0.4921, -0.09788, 0.4054), (0.5133, -0.1021, 0.3577), (0.539, -0.1072, 0.3046), (0.5708, -0.1135, 0.2445), (0.6127, -0.1219, 0.1741), (0.6949, -0.1382, 0.05124), (0.9324, -0.1855, -0.003686), (0.7417, -0.1475, -0.06458), (0.6535, -0.13, -0.1969), (0.6376, -0.1268, -0.2815), (0.7108, -0.1414, -0.3734), (0.8609, -0.1712, -0.5037), (1.075, -0.2139, -0.6776), (0.9333, -0.1856, -0.7607), (1.167, -0.2322, -0.8035), (0.7324, -0.3034, 0.8191), (0.5583, -0.2313, 0.7674), (0.5328, -0.2207, 0.7041), (0.5054, -0.2093, 0.6436), (0.4897, -0.2029, 0.5916), (0.479, -0.1984, 0.5431), (0.4715, -0.1953, 0.4965), (0.4665, -0.1932, 0.4508), (0.4635, -0.192, 0.4054), (0.4835, -0.2003, 0.3577), (0.5077, -0.2103, 0.3046), (0.5376, -0.2227, 0.2445), (0.5771, -0.2391, 0.1741), (0.6546, -0.2711, 0.05124), (0.8783, -0.3638, -0.003686), (0.6987, -0.2894, -0.06458), (0.6156, -0.255, -0.1969), (0.6007, -0.2488, -0.2815), (0.6696, -0.2773, -0.3734), (0.811, -0.3359, -0.5037), (1.013, -0.4195, -0.6776), (0.8791, -0.3641, -0.7607), (1.099, -0.4554, -0.8035), (0.6591, -0.4404, 0.8191), (0.5025, -0.3358, 0.7674), (0.4795, -0.3204, 0.7041), (0.4548, -0.3039, 0.6436), (0.4407, -0.2945, 0.5916), (0.4311, -0.288, 0.5431), (0.4244, -0.2836, 0.4965), (0.4199, -0.2805, 0.4508), (0.4171, -0.2787, 0.4054), (0.4351, -0.2907, 0.3577), (0.4569, -0.3053, 0.3046), (0.4839, -0.3233, 0.2445), (0.5194, -0.3471, 0.1741), (0.5891, -0.3936, 0.05124), (0.7905, -0.5282, -0.003686), (0.6288, -0.4201, -0.06458), (0.554, -0.3702, -0.1969), (0.5406, -0.3612, -0.2815), (0.6026, -0.4026, -0.3734), (0.7298, -0.4877, -0.5037), (0.9115, -0.6091, -0.6776), (0.7912, -0.5287, -0.7607), (0.9895, -0.6612, -0.8035), (0.5605, -0.5605, 0.8191), (0.4273, -0.4273, 0.7674), (0.4078, -0.4078, 0.7041), (0.3868, -0.3868, 0.6436), (0.3748, -0.3748, 0.5916), (0.3666, -0.3666, 0.5431), (0.3609, -0.3609, 0.4965), (0.3571, -0.3571, 0.4508), (0.3548, -0.3548, 0.4054), (0.3701, -0.3701, 0.3577), (0.3886, -0.3886, 0.3046), (0.4115, -0.4115, 0.2445), (0.4417, -0.4417, 0.1741), (0.501, -0.501, 0.05124), (0.6722, -0.6722, -0.003686), (0.5347, -0.5347, -0.06458), (0.4711, -0.4711, -0.1969), (0.4597, -0.4597, -0.2815), (0.5125, -0.5125, -0.3734), (0.6207, -0.6207, -0.5037), (0.7752, -0.7752, -0.6776), (0.6729, -0.6729, -0.7607), (0.8415, -0.8415, -0.8035), (0.4404, -0.6591, 0.8191), (0.3358, -0.5025, 0.7674), (0.3204, -0.4795, 0.7041), (0.3039, -0.4548, 0.6436), (0.2945, -0.4407, 0.5916), (0.288, -0.4311, 0.5431), (0.2836, -0.4244, 0.4965), (0.2805, -0.4199, 0.4508), (0.2787, -0.4171, 0.4054), (0.2907, -0.4351, 0.3577), (0.3053, -0.4569, 0.3046), (0.3233, -0.4839, 0.2445), (0.3471, -0.5194, 0.1741), (0.3936, -0.5891, 0.05124), (0.5282, -0.7905, -0.003686), (0.4201, -0.6288, -0.06458), (0.3702, -0.554, -0.1969), (0.3612, -0.5406, -0.2815), (0.4026, -0.6026, -0.3734), (0.4877, -0.7298, -0.5037), (0.6091, -0.9115, -0.6776), (0.5287, -0.7912, -0.7607), (0.6612, -0.9895, -0.8035), (0.3034, -0.7324, 0.8191), (0.2313, -0.5583, 0.7674), (0.2207, -0.5328, 0.7041), (0.2093, -0.5054, 0.6436), (0.2029, -0.4897, 0.5916), (0.1984, -0.479, 0.5431), (0.1953, -0.4715, 0.4965), (0.1932, -0.4665, 0.4508), (0.192, -0.4635, 0.4054), (0.2003, -0.4835, 0.3577), (0.2103, -0.5077, 0.3046), (0.2227, -0.5376, 0.2445), (0.2391, -0.5771, 0.1741), (0.2711, -0.6546, 0.05124), (0.3638, -0.8783, -0.003686), (0.2894, -0.6987, -0.06458), (0.255, -0.6156, -0.1969), (0.2488, -0.6006, -0.2815), (0.2773, -0.6696, -0.3734), (0.3359, -0.811, -0.5037), (0.4195, -1.013, -0.6776), (0.3641, -0.8791, -0.7607), (0.4554, -1.099, -0.8035), (0.1546, -0.7775, 0.8191), (0.1179, -0.5927, 0.7674), (0.1125, -0.5657, 0.7041), (0.1067, -0.5365, 0.6436), (0.1034, -0.5199, 0.5916), (0.1011, -0.5085, 0.5431), (0.09957, -0.5006, 0.4965), (0.09852, -0.4953, 0.4508), (0.09788, -0.4921, 0.4054), (0.1021, -0.5133, 0.3577), (0.1072, -0.539, 0.3046), (0.1135, -0.5708, 0.2445), (0.1219, -0.6127, 0.1741), (0.1382, -0.6949, 0.05124), (0.1855, -0.9324, -0.003686), (0.1475, -0.7417, -0.06458), (0.13, -0.6535, -0.1969), (0.1268, -0.6376, -0.2815), (0.1414, -0.7108, -0.3734), (0.1712, -0.8609, -0.5037), (0.2139, -1.075, -0.6776), (0.1856, -0.9333, -0.7607), (0.2322, -1.167, -0.8035), (-2.065e-07, -0.7927, 0.8191), (-1.31e-07, -0.6043, 0.7674), (-1.175e-07, -0.5767, 0.7041), (-1.03e-07, -0.547, 0.6436), (-9.47e-08, -0.5301, 0.5916), (-8.905e-08, -0.5185, 0.5431), (-8.513e-08, -0.5104, 0.4965), (-8.251e-08, -0.505, 0.4508), (-8.095e-08, -0.5017, 0.4054), (-9.155e-08, -0.5233, 0.3577), (-1.044e-07, -0.5495, 0.3046), (-1.203e-07, -0.5819, 0.2445), (-1.412e-07, -0.6247, 0.1741), (-1.823e-07, -0.7085, 0.05124), (-2.846e-07, -0.9507, -0.003686), (-2.058e-07, -0.7562, -0.06458), (-1.743e-07, -0.6663, -0.1969), (-1.707e-07, -0.6501, -0.2815), (-2.024e-07, -0.7247, -0.3734), (-2.656e-07, -0.8778, -0.5037), (-3.638e-07, -1.096, -0.6776), (-3.02e-07, -0.9516, -0.7607), (-4.051e-07, -1.19, -0.8035), (-0.1546, -0.7775, 0.8191), (-0.1179, -0.5927, 0.7674), (-0.1125, -0.5657, 0.7041), (-0.1067, -0.5365, 0.6436), (-0.1034, -0.5199, 0.5916), (-0.1011, -0.5085, 0.5431), (-0.09957, -0.5006, 0.4965), (-0.09852, -0.4953, 0.4508), (-0.09788, -0.4921, 0.4054), (-0.1021, -0.5133, 0.3577), (-0.1072, -0.539, 0.3046), (-0.1135, -0.5708, 0.2445), (-0.1219, -0.6127, 0.1741), (-0.1382, -0.6949, 0.05124), (-0.1855, -0.9324, -0.003686), (-0.1475, -0.7417, -0.06458), (-0.13, -0.6535, -0.1969), (-0.1268, -0.6376, -0.2815), (-0.1414, -0.7108, -0.3734), (-0.1712, -0.8609, -0.5037), (-0.2139, -1.075, -0.6776), (-0.1856, -0.9333, -0.7607), (-0.2322, -1.167, -0.8035), (-0.3034, -0.7324, 0.8191), (-0.2313, -0.5583, 0.7674), (-0.2207, -0.5328, 0.7041), (-0.2093, -0.5054, 0.6436), (-0.2029, -0.4897, 0.5916), (-0.1984, -0.479, 0.5431), (-0.1953, -0.4715, 0.4965), (-0.1932, -0.4665, 0.4508), (-0.192, -0.4635, 0.4054), (-0.2003, -0.4835, 0.3577), (-0.2103, -0.5077, 0.3046), (-0.2227, -0.5376, 0.2445), (-0.2391, -0.5771, 0.1741), (-0.2711, -0.6546, 0.05124), (-0.3638, -0.8783, -0.003686), (-0.2894, -0.6987, -0.06458), (-0.255, -0.6156, -0.1969), (-0.2488, -0.6006, -0.2815), (-0.2773, -0.6696, -0.3734), (-0.3359, -0.811, -0.5037), (-0.4195, -1.013, -0.6776), (-0.3641, -0.8791, -0.7607), (-0.4554, -1.099, -0.8035), (-0.4404, -0.6591, 0.8191), (-0.3358, -0.5025, 0.7674), (-0.3204, -0.4795, 0.7041), (-0.3039, -0.4548, 0.6436), (-0.2945, -0.4407, 0.5916), (-0.288, -0.4311, 0.5431), (-0.2836, -0.4244, 0.4965), (-0.2805, -0.4199, 0.4508), (-0.2787, -0.4171, 0.4054), (-0.2907, -0.4351, 0.3577), (-0.3053, -0.4569, 0.3046), (-0.3233, -0.4839, 0.2445), (-0.3471, -0.5194, 0.1741), (-0.3936, -0.5891, 0.05124), (-0.5282, -0.7905, -0.003686), (-0.4202, -0.6288, -0.06458), (-0.3702, -0.554, -0.1969), (-0.3612, -0.5406, -0.2815), (-0.4026, -0.6026, -0.3734), (-0.4877, -0.7298, -0.5037), (-0.6091, -0.9115, -0.6776), (-0.5287, -0.7912, -0.7607), (-0.6612, -0.9895, -0.8035), (-0.5605, -0.5605, 0.8191), (-0.4273, -0.4273, 0.7674), (-0.4078, -0.4078, 0.7041), (-0.3868, -0.3868, 0.6436), (-0.3748, -0.3748, 0.5916), (-0.3666, -0.3666, 0.5431), (-0.3609, -0.3609, 0.4965), (-0.3571, -0.3571, 0.4508), (-0.3548, -0.3548, 0.4054), (-0.3701, -0.3701, 0.3577), (-0.3886, -0.3886, 0.3046), (-0.4115, -0.4115, 0.2445), (-0.4417, -0.4417, 0.1741), (-0.501, -0.501, 0.05124), (-0.6722, -0.6722, -0.003686), (-0.5347, -0.5347, -0.06458), (-0.4711, -0.4711, -0.1969), (-0.4597, -0.4597, -0.2815), (-0.5125, -0.5125, -0.3734), (-0.6207, -0.6207, -0.5037), (-0.7752, -0.7752, -0.6776), (-0.6729, -0.6729, -0.7607), (-0.8415, -0.8415, -0.8035), (-0.6591, -0.4404, 0.8191), (-0.5025, -0.3358, 0.7674), (-0.4795, -0.3204, 0.7041), (-0.4548, -0.3039, 0.6436), (-0.4407, -0.2945, 0.5916), (-0.4311, -0.288, 0.5431), (-0.4244, -0.2836, 0.4965), (-0.4199, -0.2805, 0.4508), (-0.4171, -0.2787, 0.4054), (-0.4351, -0.2907, 0.3577), (-0.4569, -0.3053, 0.3046), (-0.4839, -0.3233, 0.2445), (-0.5194, -0.3471, 0.1741), (-0.5891, -0.3936, 0.05124), (-0.7905, -0.5282, -0.003686), (-0.6288, -0.4201, -0.06458), (-0.554, -0.3702, -0.1969), (-0.5406, -0.3612, -0.2815), (-0.6026, -0.4026, -0.3734), (-0.7298, -0.4877, -0.5037), (-0.9115, -0.6091, -0.6776), (-0.7912, -0.5287, -0.7607), (-0.9895, -0.6612, -0.8035), (-0.7324, -0.3034, 0.8191), (-0.5583, -0.2313, 0.7674), (-0.5328, -0.2207, 0.7041), (-0.5054, -0.2093, 0.6436), (-0.4897, -0.2029, 0.5916), (-0.479, -0.1984, 0.5431), (-0.4715, -0.1953, 0.4965), (-0.4665, -0.1932, 0.4508), (-0.4635, -0.192, 0.4054), (-0.4835, -0.2003, 0.3577), (-0.5077, -0.2103, 0.3046), (-0.5376, -0.2227, 0.2445), (-0.5771, -0.2391, 0.1741), (-0.6546, -0.2711, 0.05124), (-0.8783, -0.3638, -0.003686), (-0.6987, -0.2894, -0.06458), (-0.6156, -0.255, -0.1969), (-0.6007, -0.2488, -0.2815), (-0.6696, -0.2773, -0.3734), (-0.811, -0.3359, -0.5037), (-1.013, -0.4195, -0.6776), (-0.8791, -0.3641, -0.7607), (-1.099, -0.4554, -0.8035), (-0.7775, -0.1546, 0.8191), (-0.5927, -0.1179, 0.7674), (-0.5657, -0.1125, 0.7041), (-0.5365, -0.1067, 0.6436), (-0.5199, -0.1034, 0.5916), (-0.5085, -0.1011, 0.5431), (-0.5006, -0.09957, 0.4965), (-0.4953, -0.09851, 0.4508), (-0.4921, -0.09788, 0.4054), (-0.5133, -0.1021, 0.3577), (-0.539, -0.1072, 0.3046), (-0.5708, -0.1135, 0.2445), (-0.6127, -0.1219, 0.1741), (-0.6949, -0.1382, 0.05124), (-0.9324, -0.1855, -0.003686), (-0.7417, -0.1475, -0.06458), (-0.6535, -0.13, -0.1969), (-0.6376, -0.1268, -0.2815), (-0.7108, -0.1414, -0.3734), (-0.8609, -0.1712, -0.5037), (-1.075, -0.2139, -0.6776), (-0.9333, -0.1856, -0.7607), (-1.167, -0.2322, -0.8035), (-0.7927, 8.205e-07, 0.8191), (-0.6043, 7.015e-07, 0.7674), (-0.5767, 6.833e-07, 0.7041), (-0.547, 6.639e-07, 0.6436), (-0.5301, 6.528e-07, 0.5916), (-0.5185, 6.452e-07, 0.5431), (-0.5104, 6.4e-07, 0.4965), (-0.505, 6.365e-07, 0.4508), (-0.5017, 6.344e-07, 0.4054), (-0.5233, 6.487e-07, 0.3577), (-0.5495, 6.661e-07, 0.3046), (-0.5819, 6.875e-07, 0.2445), (-0.6247, 7.157e-07, 0.1741), (-0.7085, 7.71e-07, 0.05124), (-0.9507, 9.221e-07, -0.003686), (-0.7562, 8.029e-07, -0.06458), (-0.6663, 7.47e-07, -0.1969), (-0.6501, 7.376e-07, -0.2815), (-0.7247, 7.858e-07, -0.3734), (-0.8778, 8.84e-07, -0.5037), (-1.096, 1.031e-06, -0.6776), (-0.9516, 9.333e-07, -0.7607), (-1.19, 1.093e-06, -0.8035), (-0.7775, 0.1546, 0.8191), (-0.5927, 0.1179, 0.7674), (-0.5657, 0.1125, 0.7041), (-0.5365, 0.1067, 0.6436), (-0.5199, 0.1034, 0.5916), (-0.5085, 0.1012, 0.5431), (-0.5006, 0.09957, 0.4965), (-0.4953, 0.09852, 0.4508), (-0.4921, 0.09788, 0.4054), (-0.5133, 0.1021, 0.3577), (-0.539, 0.1072, 0.3046), (-0.5708, 0.1135, 0.2445), (-0.6127, 0.1219, 0.1741), (-0.6949, 0.1382, 0.05124), (-0.9324, 0.1855, -0.003686), (-0.7417, 0.1475, -0.06458), (-0.6535, 0.13, -0.1969), (-0.6376, 0.1268, -0.2815), (-0.7108, 0.1414, -0.3734), (-0.8609, 0.1712, -0.5037), (-1.075, 0.2139, -0.6776), (-0.9333, 0.1856, -0.7607), (-1.167, 0.2322, -0.8035), (-0.7324, 0.3034, 0.8191), (-0.5583, 0.2313, 0.7674), (-0.5328, 0.2207, 0.7041), (-0.5054, 0.2093, 0.6436), (-0.4897, 0.2029, 0.5916), (-0.479, 0.1984, 0.5431), (-0.4715, 0.1953, 0.4965), (-0.4665, 0.1932, 0.4508), (-0.4635, 0.192, 0.4054), (-0.4835, 0.2003, 0.3577), (-0.5077, 0.2103, 0.3046), (-0.5376, 0.2227, 0.2445), (-0.5771, 0.2391, 0.1741), (-0.6546, 0.2711, 0.05124), (-0.8783, 0.3638, -0.003686), (-0.6987, 0.2894, -0.06458), (-0.6156, 0.255, -0.1969), (-0.6006, 0.2488, -0.2815), (-0.6696, 0.2773, -0.3734), (-0.811, 0.3359, -0.5037), (-1.013, 0.4195, -0.6776), (-0.8791, 0.3641, -0.7607), (-1.099, 0.4554, -0.8035), (-0.6591, 0.4404, 0.8191), (-0.5025, 0.3358, 0.7674), (-0.4795, 0.3204, 0.7041), (-0.4548, 0.3039, 0.6436), (-0.4407, 0.2945, 0.5916), (-0.4311, 0.2881, 0.5431), (-0.4244, 0.2836, 0.4965), (-0.4199, 0.2805, 0.4508), (-0.4171, 0.2787, 0.4054), (-0.4351, 0.2907, 0.3577), (-0.4569, 0.3053, 0.3046), (-0.4839, 0.3233, 0.2445), (-0.5194, 0.3471, 0.1741), (-0.5891, 0.3936, 0.05124), (-0.7905, 0.5282, -0.003686), (-0.6288, 0.4202, -0.06458), (-0.554, 0.3702, -0.1969), (-0.5406, 0.3612, -0.2815), (-0.6026, 0.4026, -0.3734), (-0.7298, 0.4877, -0.5037), (-0.9115, 0.6091, -0.6776), (-0.7912, 0.5287, -0.7607), (-0.9895, 0.6612, -0.8035), (-0.5605, 0.5605, 0.8191), (-0.4273, 0.4273, 0.7674), (-0.4078, 0.4078, 0.7041), (-0.3868, 0.3868, 0.6436), (-0.3748, 0.3748, 0.5916), (-0.3666, 0.3666, 0.5431), (-0.3609, 0.3609, 0.4965), (-0.3571, 0.3571, 0.4508), (-0.3548, 0.3548, 0.4054), (-0.3701, 0.3701, 0.3577), (-0.3886, 0.3886, 0.3046), (-0.4115, 0.4115, 0.2445), (-0.4417, 0.4417, 0.1741), (-0.501, 0.501, 0.05124), (-0.6722, 0.6722, -0.003686), (-0.5347, 0.5348, -0.06458), (-0.4711, 0.4711, -0.1969), (-0.4597, 0.4597, -0.2815), (-0.5125, 0.5125, -0.3734), (-0.6207, 0.6207, -0.5037), (-0.7752, 0.7752, -0.6776), (-0.6729, 0.6729, -0.7607), (-0.8415, 0.8415, -0.8035), (-0.4404, 0.6591, 0.8191), (-0.3358, 0.5025, 0.7674), (-0.3204, 0.4795, 0.7041), (-0.3039, 0.4548, 0.6436), (-0.2945, 0.4407, 0.5916), (-0.288, 0.4311, 0.5431), (-0.2836, 0.4244, 0.4965), (-0.2805, 0.4199, 0.4508), (-0.2787, 0.4171, 0.4054), (-0.2907, 0.4351, 0.3577), (-0.3053, 0.4569, 0.3046), (-0.3233, 0.4839, 0.2445), (-0.3471, 0.5194, 0.1741), (-0.3936, 0.5891, 0.05124), (-0.5282, 0.7905, -0.003686), (-0.4201, 0.6288, -0.06458), (-0.3702, 0.554, -0.1969), (-0.3612, 0.5406, -0.2815), (-0.4026, 0.6026, -0.3734), (-0.4877, 0.7298, -0.5037), (-0.6091, 0.9115, -0.6776), (-0.5287, 0.7912, -0.7607), (-0.6612, 0.9895, -0.8035), (-0.3034, 0.7324, 0.8191), (-0.2313, 0.5583, 0.7674), (-0.2207, 0.5328, 0.7041), (-0.2093, 0.5054, 0.6436), (-0.2029, 0.4897, 0.5916), (-0.1984, 0.479, 0.5431), (-0.1953, 0.4715, 0.4965), (-0.1932, 0.4665, 0.4508), (-0.192, 0.4635, 0.4054), (-0.2003, 0.4835, 0.3577), (-0.2103, 0.5077, 0.3046), (-0.2227, 0.5376, 0.2445), (-0.2391, 0.5771, 0.1741), (-0.2711, 0.6546, 0.05124), (-0.3638, 0.8783, -0.003686), (-0.2894, 0.6987, -0.06458), (-0.255, 0.6156, -0.1969), (-0.2488, 0.6007, -0.2815), (-0.2773, 0.6696, -0.3734), (-0.3359, 0.811, -0.5037), (-0.4195, 1.013, -0.6776), (-0.3641, 0.8791, -0.7607), (-0.4554, 1.099, -0.8035), (-0.1546, 0.7775, 0.8191), (-0.1179, 0.5927, 0.7674), (-0.1125, 0.5657, 0.7041), (-0.1067, 0.5365, 0.6436), (-0.1034, 0.5199, 0.5916), (-0.1011, 0.5085, 0.5431), (-0.09957, 0.5006, 0.4965), (-0.09851, 0.4953, 0.4508), (-0.09788, 0.4921, 0.4054), (-0.1021, 0.5133, 0.3577), (-0.1072, 0.539, 0.3046), (-0.1135, 0.5708, 0.2445), (-0.1219, 0.6127, 0.1741), (-0.1382, 0.6949, 0.05124), (-0.1855, 0.9324, -0.003686), (-0.1475, 0.7417, -0.06458), (-0.13, 0.6535, -0.1969), (-0.1268, 0.6376, -0.2815), (-0.1414, 0.7108, -0.3734), (-0.1712, 0.8609, -0.5037), (-0.2139, 1.075, -0.6776), (-0.1856, 0.9333, -0.7607), (-0.2322, 1.167, -0.8035)], [], [(86, 1, 3, 87), (87, 3, 5, 110), (110, 5, 7, 133), (133, 7, 9, 156), (156, 9, 11, 179), (179, 11, 13, 202), (202, 13, 15, 225), (225, 15, 17, 248), (248, 17, 19, 271), (271, 19, 21, 294), (294, 21, 23, 317), (317, 23, 25, 340), (340, 25, 27, 363), (363, 27, 29, 386), (386, 29, 31, 409), (409, 31, 33, 432), (432, 33, 35, 455), (455, 35, 37, 478), (478, 37, 39, 501), (501, 39, 41, 524), (524, 41, 43, 547), (547, 43, 45, 570), (570, 45, 47, 593), (593, 47, 49, 616), (616, 49, 51, 639), (639, 51, 53, 662), (662, 53, 55, 685), (685, 55, 57, 708), (708, 57, 59, 731), (731, 59, 61, 754), (3, 1, 63, 61, 59, 57, 55, 53, 51, 49, 47, 45, 43, 41, 39, 37, 35, 33, 31, 29, 27, 25, 23, 21, 19, 17, 15, 13, 11, 9, 7, 5), (754, 61, 63, 777), (777, 63, 1, 86), (0, 2, 4, 6, 8, 10, 12, 14, 16, 18, 20, 22, 24, 26, 28, 30, 32, 34, 36, 38, 40, 42, 44, 46, 48, 50, 52, 54, 56, 58, 60, 62), (62, 799, 64, 0), (799, 798, 65, 64), (798, 797, 66, 65), (797, 796, 67, 66), (796, 795, 68, 67), (795, 794, 69, 68), (794, 793, 70, 69), (793, 792, 71, 70), (792, 791, 72, 71), (791, 790, 73, 72), (790, 789, 74, 73), (789, 788, 75, 74), (788, 787, 76, 75), (787, 786, 77, 76), (786, 785, 78, 77), (785, 784, 79, 78), (784, 783, 80, 79), (783, 782, 81, 80), (782, 781, 82, 81), (781, 780, 83, 82), (780, 779, 84, 83), (779, 778, 85, 84), (778, 777, 86, 85), (60, 776, 799, 62), (776, 775, 798, 799), (775, 774, 797, 798), (774, 773, 796, 797), (773, 772, 795, 796), (772, 771, 794, 795), (771, 770, 793, 794), (770, 769, 792, 793), (769, 768, 791, 792), (768, 767, 790, 791), (767, 766, 789, 790), (766, 765, 788, 789), (765, 764, 787, 788), (764, 763, 786, 787), (763, 762, 785, 786), (762, 761, 784, 785), (761, 760, 783, 784), (760, 759, 782, 783), (759, 758, 781, 782), (758, 757, 780, 781), (757, 756, 779, 780), (756, 755, 778, 779), (755, 754, 777, 778), (58, 753, 776, 60), (753, 752, 775, 776), (752, 751, 774, 775), (751, 750, 773, 774), (750, 749, 772, 773), (749, 748, 771, 772), (748, 747, 770, 771), (747, 746, 769, 770), (746, 745, 768, 769), (745, 744, 767, 768), (744, 743, 766, 767), (743, 742, 765, 766), (742, 741, 764, 765), (741, 740, 763, 764), (740, 739, 762, 763), (739, 738, 761, 762), (738, 737, 760, 761), (737, 736, 759, 760), (736, 735, 758, 759), (735, 734, 757, 758), (734, 733, 756, 757), (733, 732, 755, 756), (732, 731, 754, 755), (56, 730, 753, 58), (730, 729, 752, 753), (729, 728, 751, 752), (728, 727, 750, 751), (727, 726, 749, 750), (726, 725, 748, 749), (725, 724, 747, 748), (724, 723, 746, 747), (723, 722, 745, 746), (722, 721, 744, 745), (721, 720, 743, 744), (720, 719, 742, 743), (719, 718, 741, 742), (718, 717, 740, 741), (717, 716, 739, 740), (716, 715, 738, 739), (715, 714, 737, 738), (714, 713, 736, 737), (713, 712, 735, 736), (712, 711, 734, 735), (711, 710, 733, 734), (710, 709, 732, 733), (709, 708, 731, 732), (54, 707, 730, 56), (707, 706, 729, 730), (706, 705, 728, 729), (705, 704, 727, 728), (704, 703, 726, 727), (703, 702, 725, 726), (702, 701, 724, 725), (701, 700, 723, 724), (700, 699, 722, 723), (699, 698, 721, 722), (698, 697, 720, 721), (697, 696, 719, 720), (696, 695, 718, 719), (695, 694, 717, 718), (694, 693, 716, 717), (693, 692, 715, 716), (692, 691, 714, 715), (691, 690, 713, 714), (690, 689, 712, 713), (689, 688, 711, 712), (688, 687, 710, 711), (687, 686, 709, 710), (686, 685, 708, 709), (52, 684, 707, 54), (684, 683, 706, 707), (683, 682, 705, 706), (682, 681, 704, 705), (681, 680, 703, 704), (680, 679, 702, 703), (679, 678, 701, 702), (678, 677, 700, 701), (677, 676, 699, 700), (676, 675, 698, 699), (675, 674, 697, 698), (674, 673, 696, 697), (673, 672, 695, 696), (672, 671, 694, 695), (671, 670, 693, 694), (670, 669, 692, 693), (669, 668, 691, 692), (668, 667, 690, 691), (667, 666, 689, 690), (666, 665, 688, 689), (665, 664, 687, 688), (664, 663, 686, 687), (663, 662, 685, 686), (50, 661, 684, 52), (661, 660, 683, 684), (660, 659, 682, 683), (659, 658, 681, 682), (658, 657, 680, 681), (657, 656, 679, 680), (656, 655, 678, 679), (655, 654, 677, 678), (654, 653, 676, 677), (653, 652, 675, 676), (652, 651, 674, 675), (651, 650, 673, 674), (650, 649, 672, 673), (649, 648, 671, 672), (648, 647, 670, 671), (647, 646, 669, 670), (646, 645, 668, 669), (645, 644, 667, 668), (644, 643, 666, 667), (643, 642, 665, 666), (642, 641, 664, 665), (641, 640, 663, 664), (640, 639, 662, 663), (48, 638, 661, 50), (638, 637, 660, 661), (637, 636, 659, 660), (636, 635, 658, 659), (635, 634, 657, 658), (634, 633, 656, 657), (633, 632, 655, 656), (632, 631, 654, 655), (631, 630, 653, 654), (630, 629, 652, 653), (629, 628, 651, 652), (628, 627, 650, 651), (627, 626, 649, 650), (626, 625, 648, 649), (625, 624, 647, 648), (624, 623, 646, 647), (623, 622, 645, 646), (622, 621, 644, 645), (621, 620, 643, 644), (620, 619, 642, 643), (619, 618, 641, 642), (618, 617, 640, 641), (617, 616, 639, 640), (46, 615, 638, 48), (615, 614, 637, 638), (614, 613, 636, 637), (613, 612, 635, 636), (612, 611, 634, 635), (611, 610, 633, 634), (610, 609, 632, 633), (609, 608, 631, 632), (608, 607, 630, 631), (607, 606, 629, 630), (606, 605, 628, 629), (605, 604, 627, 628), (604, 603, 626, 627), (603, 602, 625, 626), (602, 601, 624, 625), (601, 600, 623, 624), (600, 599, 622, 623), (599, 598, 621, 622), (598, 597, 620, 621), (597, 596, 619, 620), (596, 595, 618, 619), (595, 594, 617, 618), (594, 593, 616, 617), (44, 592, 615, 46), (592, 591, 614, 615), (591, 590, 613, 614), (590, 589, 612, 613), (589, 588, 611, 612), (588, 587, 610, 611), (587, 586, 609, 610), (586, 585, 608, 609), (585, 584, 607, 608), (584, 583, 606, 607), (583, 582, 605, 606), (582, 581, 604, 605), (581, 580, 603, 604), (580, 579, 602, 603), (579, 578, 601, 602), (578, 577, 600, 601), (577, 576, 599, 600), (576, 575, 598, 599), (575, 574, 597, 598), (574, 573, 596, 597), (573, 572, 595, 596), (572, 571, 594, 595), (571, 570, 593, 594), (42, 569, 592, 44), (569, 568, 591, 592), (568, 567, 590, 591), (567, 566, 589, 590), (566, 565, 588, 589), (565, 564, 587, 588), (564, 563, 586, 587), (563, 562, 585, 586), (562, 561, 584, 585), (561, 560, 583, 584), (560, 559, 582, 583), (559, 558, 581, 582), (558, 557, 580, 581), (557, 556, 579, 580), (556, 555, 578, 579), (555, 554, 577, 578), (554, 553, 576, 577), (553, 552, 575, 576), (552, 551, 574, 575), (551, 550, 573, 574), (550, 549, 572, 573), (549, 548, 571, 572), (548, 547, 570, 571), (40, 546, 569, 42), (546, 545, 568, 569), (545, 544, 567, 568), (544, 543, 566, 567), (543, 542, 565, 566), (542, 541, 564, 565), (541, 540, 563, 564), (540, 539, 562, 563), (539, 538, 561, 562), (538, 537, 560, 561), (537, 536, 559, 560), (536, 535, 558, 559), (535, 534, 557, 558), (534, 533, 556, 557), (533, 532, 555, 556), (532, 531, 554, 555), (531, 530, 553, 554), (530, 529, 552, 553), (529, 528, 551, 552), (528, 527, 550, 551), (527, 526, 549, 550), (526, 525, 548, 549), (525, 524, 547, 548), (38, 523, 546, 40), (523, 522, 545, 546), (522, 521, 544, 545), (521, 520, 543, 544), (520, 519, 542, 543), (519, 518, 541, 542), (518, 517, 540, 541), (517, 516, 539, 540), (516, 515, 538, 539), (515, 514, 537, 538), (514, 513, 536, 537), (513, 512, 535, 536), (512, 511, 534, 535), (511, 510, 533, 534), (510, 509, 532, 533), (509, 508, 531, 532), (508, 507, 530, 531), (507, 506, 529, 530), (506, 505, 528, 529), (505, 504, 527, 528), (504, 503, 526, 527), (503, 502, 525, 526), (502, 501, 524, 525), (36, 500, 523, 38), (500, 499, 522, 523), (499, 498, 521, 522), (498, 497, 520, 521), (497, 496, 519, 520), (496, 495, 518, 519), (495, 494, 517, 518), (494, 493, 516, 517), (493, 492, 515, 516), (492, 491, 514, 515), (491, 490, 513, 514), (490, 489, 512, 513), (489, 488, 511, 512), (488, 487, 510, 511), (487, 486, 509, 510), (486, 485, 508, 509), (485, 484, 507, 508), (484, 483, 506, 507), (483, 482, 505, 506), (482, 481, 504, 505), (481, 480, 503, 504), (480, 479, 502, 503), (479, 478, 501, 502), (34, 477, 500, 36), (477, 476, 499, 500), (476, 475, 498, 499), (475, 474, 497, 498), (474, 473, 496, 497), (473, 472, 495, 496), (472, 471, 494, 495), (471, 470, 493, 494), (470, 469, 492, 493), (469, 468, 491, 492), (468, 467, 490, 491), (467, 466, 489, 490), (466, 465, 488, 489), (465, 464, 487, 488), (464, 463, 486, 487), (463, 462, 485, 486), (462, 461, 484, 485), (461, 460, 483, 484), (460, 459, 482, 483), (459, 458, 481, 482), (458, 457, 480, 481), (457, 456, 479, 480), (456, 455, 478, 479), (32, 454, 477, 34), (454, 453, 476, 477), (453, 452, 475, 476), (452, 451, 474, 475), (451, 450, 473, 474), (450, 449, 472, 473), (449, 448, 471, 472), (448, 447, 470, 471), (447, 446, 469, 470), (446, 445, 468, 469), (445, 444, 467, 468), (444, 443, 466, 467), (443, 442, 465, 466), (442, 441, 464, 465), (441, 440, 463, 464), (440, 439, 462, 463), (439, 438, 461, 462), (438, 437, 460, 461), (437, 436, 459, 460), (436, 435, 458, 459), (435, 434, 457, 458), (434, 433, 456, 457), (433, 432, 455, 456), (30, 431, 454, 32), (431, 430, 453, 454), (430, 429, 452, 453), (429, 428, 451, 452), (428, 427, 450, 451), (427, 426, 449, 450), (426, 425, 448, 449), (425, 424, 447, 448), (424, 423, 446, 447), (423, 422, 445, 446), (422, 421, 444, 445), (421, 420, 443, 444), (420, 419, 442, 443), (419, 418, 441, 442), (418, 417, 440, 441), (417, 416, 439, 440), (416, 415, 438, 439), (415, 414, 437, 438), (414, 413, 436, 437), (413, 412, 435, 436), (412, 411, 434, 435), (411, 410, 433, 434), (410, 409, 432, 433), (28, 408, 431, 30), (408, 407, 430, 431), (407, 406, 429, 430), (406, 405, 428, 429), (405, 404, 427, 428), (404, 403, 426, 427), (403, 402, 425, 426), (402, 401, 424, 425), (401, 400, 423, 424), (400, 399, 422, 423), (399, 398, 421, 422), (398, 397, 420, 421), (397, 396, 419, 420), (396, 395, 418, 419), (395, 394, 417, 418), (394, 393, 416, 417), (393, 392, 415, 416), (392, 391, 414, 415), (391, 390, 413, 414), (390, 389, 412, 413), (389, 388, 411, 412), (388, 387, 410, 411), (387, 386, 409, 410), (26, 385, 408, 28), (385, 384, 407, 408), (384, 383, 406, 407), (383, 382, 405, 406), (382, 381, 404, 405), (381, 380, 403, 404), (380, 379, 402, 403), (379, 378, 401, 402), (378, 377, 400, 401), (377, 376, 399, 400), (376, 375, 398, 399), (375, 374, 397, 398), (374, 373, 396, 397), (373, 372, 395, 396), (372, 371, 394, 395), (371, 370, 393, 394), (370, 369, 392, 393), (369, 368, 391, 392), (368, 367, 390, 391), (367, 366, 389, 390), (366, 365, 388, 389), (365, 364, 387, 388), (364, 363, 386, 387), (24, 362, 385, 26), (362, 361, 384, 385), (361, 360, 383, 384), (360, 359, 382, 383), (359, 358, 381, 382), (358, 357, 380, 381), (357, 356, 379, 380), (356, 355, 378, 379), (355, 354, 377, 378), (354, 353, 376, 377), (353, 352, 375, 376), (352, 351, 374, 375), (351, 350, 373, 374), (350, 349, 372, 373), (349, 348, 371, 372), (348, 347, 370, 371), (347, 346, 369, 370), (346, 345, 368, 369), (345, 344, 367, 368), (344, 343, 366, 367), (343, 342, 365, 366), (342, 341, 364, 365), (341, 340, 363, 364), (22, 339, 362, 24), (339, 338, 361, 362), (338, 337, 360, 361), (337, 336, 359, 360), (336, 335, 358, 359), (335, 334, 357, 358), (334, 333, 356, 357), (333, 332, 355, 356), (332, 331, 354, 355), (331, 330, 353, 354), (330, 329, 352, 353), (329, 328, 351, 352), (328, 327, 350, 351), (327, 326, 349, 350), (326, 325, 348, 349), (325, 324, 347, 348), (324, 323, 346, 347), (323, 322, 345, 346), (322, 321, 344, 345), (321, 320, 343, 344), (320, 319, 342, 343), (319, 318, 341, 342), (318, 317, 340, 341), (20, 316, 339, 22), (316, 315, 338, 339), (315, 314, 337, 338), (314, 313, 336, 337), (313, 312, 335, 336), (312, 311, 334, 335), (311, 310, 333, 334), (310, 309, 332, 333), (309, 308, 331, 332), (308, 307, 330, 331), (307, 306, 329, 330), (306, 305, 328, 329), (305, 304, 327, 328), (304, 303, 326, 327), (303, 302, 325, 326), (302, 301, 324, 325), (301, 300, 323, 324), (300, 299, 322, 323), (299, 298, 321, 322), (298, 297, 320, 321), (297, 296, 319, 320), (296, 295, 318, 319), (295, 294, 317, 318), (18, 293, 316, 20), (293, 292, 315, 316), (292, 291, 314, 315), (291, 290, 313, 314), (290, 289, 312, 313), (289, 288, 311, 312), (288, 287, 310, 311), (287, 286, 309, 310), (286, 285, 308, 309), (285, 284, 307, 308), (284, 283, 306, 307), (283, 282, 305, 306), (282, 281, 304, 305), (281, 280, 303, 304), (280, 279, 302, 303), (279, 278, 301, 302), (278, 277, 300, 301), (277, 276, 299, 300), (276, 275, 298, 299), (275, 274, 297, 298), (274, 273, 296, 297), (273, 272, 295, 296), (272, 271, 294, 295), (16, 270, 293, 18), (270, 269, 292, 293), (269, 268, 291, 292), (268, 267, 290, 291), (267, 266, 289, 290), (266, 265, 288, 289), (265, 264, 287, 288), (264, 263, 286, 287), (263, 262, 285, 286), (262, 261, 284, 285), (261, 260, 283, 284), (260, 259, 282, 283), (259, 258, 281, 282), (258, 257, 280, 281), (257, 256, 279, 280), (256, 255, 278, 279), (255, 254, 277, 278), (254, 253, 276, 277), (253, 252, 275, 276), (252, 251, 274, 275), (251, 250, 273, 274), (250, 249, 272, 273), (249, 248, 271, 272), (14, 247, 270, 16), (247, 246, 269, 270), (246, 245, 268, 269), (245, 244, 267, 268), (244, 243, 266, 267), (243, 242, 265, 266), (242, 241, 264, 265), (241, 240, 263, 264), (240, 239, 262, 263), (239, 238, 261, 262), (238, 237, 260, 261), (237, 236, 259, 260), (236, 235, 258, 259), (235, 234, 257, 258), (234, 233, 256, 257), (233, 232, 255, 256), (232, 231, 254, 255), (231, 230, 253, 254), (230, 229, 252, 253), (229, 228, 251, 252), (228, 227, 250, 251), (227, 226, 249, 250), (226, 225, 248, 249), (12, 224, 247, 14), (224, 223, 246, 247), (223, 222, 245, 246), (222, 221, 244, 245), (221, 220, 243, 244), (220, 219, 242, 243), (219, 218, 241, 242), (218, 217, 240, 241), (217, 216, 239, 240), (216, 215, 238, 239), (215, 214, 237, 238), (214, 213, 236, 237), (213, 212, 235, 236), (212, 211, 234, 235), (211, 210, 233, 234), (210, 209, 232, 233), (209, 208, 231, 232), (208, 207, 230, 231), (207, 206, 229, 230), (206, 205, 228, 229), (205, 204, 227, 228), (204, 203, 226, 227), (203, 202, 225, 226), (10, 201, 224, 12), (201, 200, 223, 224), (200, 199, 222, 223), (199, 198, 221, 222), (198, 197, 220, 221), (197, 196, 219, 220), (196, 195, 218, 219), (195, 194, 217, 218), (194, 193, 216, 217), (193, 192, 215, 216), (192, 191, 214, 215), (191, 190, 213, 214), (190, 189, 212, 213), (189, 188, 211, 212), (188, 187, 210, 211), (187, 186, 209, 210), (186, 185, 208, 209), (185, 184, 207, 208), (184, 183, 206, 207), (183, 182, 205, 206), (182, 181, 204, 205), (181, 180, 203, 204), (180, 179, 202, 203), (8, 178, 201, 10), (178, 177, 200, 201), (177, 176, 199, 200), (176, 175, 198, 199), (175, 174, 197, 198), (174, 173, 196, 197), (173, 172, 195, 196), (172, 171, 194, 195), (171, 170, 193, 194), (170, 169, 192, 193), (169, 168, 191, 192), (168, 167, 190, 191), (167, 166, 189, 190), (166, 165, 188, 189), (165, 164, 187, 188), (164, 163, 186, 187), (163, 162, 185, 186), (162, 161, 184, 185), (161, 160, 183, 184), (160, 159, 182, 183), (159, 158, 181, 182), (158, 157, 180, 181), (157, 156, 179, 180), (6, 155, 178, 8), (155, 154, 177, 178), (154, 153, 176, 177), (153, 152, 175, 176), (152, 151, 174, 175), (151, 150, 173, 174), (150, 149, 172, 173), (149, 148, 171, 172), (148, 147, 170, 171), (147, 146, 169, 170), (146, 145, 168, 169), (145, 144, 167, 168), (144, 143, 166, 167), (143, 142, 165, 166), (142, 141, 164, 165), (141, 140, 163, 164), (140, 139, 162, 163), (139, 138, 161, 162), (138, 137, 160, 161), (137, 136, 159, 160), (136, 135, 158, 159), (135, 134, 157, 158), (134, 133, 156, 157), (4, 132, 155, 6), (132, 131, 154, 155), (131, 130, 153, 154), (130, 129, 152, 153), (129, 128, 151, 152), (128, 127, 150, 151), (127, 126, 149, 150), (126, 125, 148, 149), (125, 124, 147, 148), (124, 123, 146, 147), (123, 122, 145, 146), (122, 121, 144, 145), (121, 120, 143, 144), (120, 119, 142, 143), (119, 118, 141, 142), (118, 117, 140, 141), (117, 116, 139, 140), (116, 115, 138, 139), (115, 114, 137, 138), (114, 113, 136, 137), (113, 112, 135, 136), (112, 111, 134, 135), (111, 110, 133, 134), (2, 109, 132, 4), (109, 108, 131, 132), (108, 107, 130, 131), (107, 106, 129, 130), (106, 105, 128, 129), (105, 104, 127, 128), (104, 103, 126, 127), (103, 102, 125, 126), (102, 101, 124, 125), (101, 100, 123, 124), (100, 99, 122, 123), (99, 98, 121, 122), (98, 97, 120, 121), (97, 96, 119, 120), (96, 95, 118, 119), (95, 94, 117, 118), (94, 93, 116, 117), (93, 92, 115, 116), (92, 91, 114, 115), (91, 90, 113, 114), (90, 89, 112, 113), (89, 88, 111, 112), (88, 87, 110, 111), (0, 64, 109, 2), (64, 65, 108, 109), (65, 66, 107, 108), (66, 67, 106, 107), (67, 68, 105, 106), (68, 69, 104, 105), (69, 70, 103, 104), (70, 71, 102, 103), (71, 72, 101, 102), (72, 73, 100, 101), (73, 74, 99, 100), (74, 75, 98, 99), (75, 76, 97, 98), (76, 77, 96, 97), (77, 78, 95, 96), (78, 79, 94, 95), (79, 80, 93, 94), (80, 81, 92, 93), (81, 82, 91, 92), (82, 83, 90, 91), (83, 84, 89, 90), (84, 85, 88, 89), (85, 86, 87, 88)])
me_cylinder.polygons.foreach_set('use_smooth', [True] * 770)
me_cylinder.use_remesh_preserve_volume = False
me_cylinder.use_remesh_preserve_attributes = False
me_cylinder.use_mirror_vertex_groups = False
me_cylinder.update()

# ---- objects
ob_sphere = bpy.data.objects.new('Sphere', me_sphere_001)
ob_cylinder = bpy.data.objects.new('Cylinder', me_cylinder)
ob_lamp = bpy.data.objects.new('Lamp', light_lamp)
ob_camera = bpy.data.objects.new('Camera', cam_camera)

# ---- transforms, parenting, visibility, modifiers, constraints
ob_sphere.location = (0.0, 0.0, 2.247)
ob_sphere.scale = (0.7182, 0.7182, 0.7182)
ob_sphere.lineart.crease_threshold = 0.0
_m = ob_sphere.modifiers.new('Subsurf', 'SUBSURF')
_m.uv_smooth = 'PRESERVE_CORNERS'
_m.quality = 2
_m.levels = 2
_m.show_only_control_edges = False
ob_cylinder.location = (0.0, 0.0, 0.0)
ob_cylinder.scale = (1.0, 1.0, 2.0)
ob_cylinder.lineart.crease_threshold = 0.0
_m = ob_cylinder.modifiers.new('Subsurf', 'SUBSURF')
_m.uv_smooth = 'PRESERVE_CORNERS'
_m.quality = 2
_m.levels = 2
_m.show_only_control_edges = False
ob_lamp.location = (4.076, 1.005, 5.904)
ob_lamp.rotation_euler = (0.6503, 0.05522, 1.866)
ob_lamp.lock_rotations_4d = False
ob_lamp.empty_display_type = 'ARROWS'
ob_lamp.color = (0.0, 0.0, 0.0, 0.0)
ob_lamp.lineart.crease_threshold = 0.0
ob_camera.location = (7.481, -6.508, 5.344)
ob_camera.rotation_euler = (1.109, 0.01082, 0.8149)
ob_camera.lock_rotations_4d = False
ob_camera.empty_display_type = 'ARROWS'
ob_camera.color = (0.0, 0.0, 0.0, 0.0)
ob_camera.display_type = 'WIRE'
ob_camera.lineart.crease_threshold = 0.0

# ---- collection membership
col_collection_1.objects.link(ob_sphere)
col_collection_1.objects.link(ob_cylinder)
col_collection_1.objects.link(ob_lamp)
col_collection_1.objects.link(ob_camera)

# ---- scene / render settings (as saved in the file)
scene.camera = ob_camera
scene.frame_start = 1; scene.frame_end = 250; scene.frame_set(1)
scene.render.engine = 'BLENDER_EEVEE_NEXT'
scene.render.resolution_percentage = 50
scene.render.dither_intensity = 0.0
scene.cycles.use_denoising = False
scene.cycles.samples = 128
scene.cycles.sampling_pattern = 'TABULATED_SOBOL'
scene.cycles.light_sampling_threshold = 0.0
scene.cycles.use_adaptive_sampling = False
scene.cycles.use_light_tree = False
scene.cycles.blur_glossy = 0.0
scene.cycles.sample_clamp_indirect = 0.0
scene.view_settings.view_transform = 'Standard'
bpy.context.view_layer.update()

